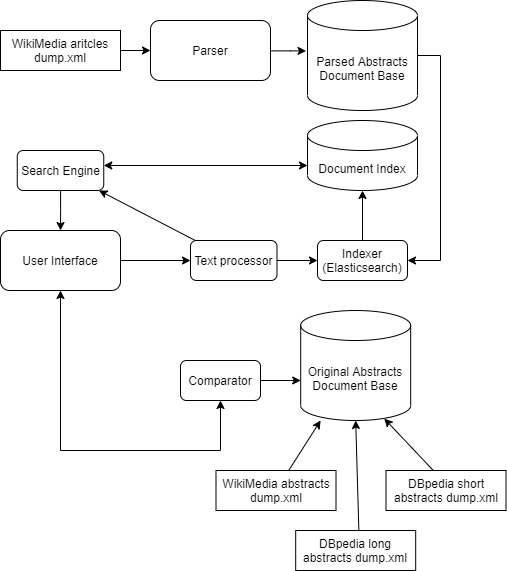

The diagram above was exported from draw.io. Its source (the exported page's mxGraphModel, read from the mxfile embedded in the PNG):
<mxGraphModel dx="1422" dy="804" grid="1" gridSize="10" guides="1" tooltips="1" connect="1" arrows="1" fold="1" page="1" pageScale="1" pageWidth="827" pageHeight="1169" background="none" math="0" shadow="0">
  <root>
    <mxCell id="0" />
    <mxCell id="1" parent="0" />
    <mxCell id="Rz1CEY1B3UPxPN6q1fTu-18" style="edgeStyle=orthogonalEdgeStyle;rounded=0;orthogonalLoop=1;jettySize=auto;html=1;entryX=-0.013;entryY=0.458;entryDx=0;entryDy=0;entryPerimeter=0;" parent="1" source="Rz1CEY1B3UPxPN6q1fTu-1" target="Rz1CEY1B3UPxPN6q1fTu-2" edge="1">
      <mxGeometry relative="1" as="geometry">
        <Array as="points">
          <mxPoint x="810" y="340" />
        </Array>
      </mxGeometry>
    </mxCell>
    <mxCell id="Rz1CEY1B3UPxPN6q1fTu-1" value="Parser" style="rounded=1;whiteSpace=wrap;html=1;" parent="1" vertex="1">
      <mxGeometry x="670" y="310" width="120" height="60" as="geometry" />
    </mxCell>
    <mxCell id="Rz1CEY1B3UPxPN6q1fTu-20" style="rounded=0;orthogonalLoop=1;jettySize=auto;html=1;entryX=1;entryY=0.5;entryDx=0;entryDy=0;exitX=1;exitY=0.5;exitDx=0;exitDy=0;exitPerimeter=0;edgeStyle=orthogonalEdgeStyle;" parent="1" source="Rz1CEY1B3UPxPN6q1fTu-2" target="Rz1CEY1B3UPxPN6q1fTu-11" edge="1">
      <mxGeometry relative="1" as="geometry">
        <Array as="points">
          <mxPoint x="960" y="345" />
          <mxPoint x="960" y="550" />
        </Array>
      </mxGeometry>
    </mxCell>
    <mxCell id="Rz1CEY1B3UPxPN6q1fTu-2" value="Parsed Abstracts&lt;br&gt;Document Base" style="shape=cylinder3;whiteSpace=wrap;html=1;boundedLbl=1;backgroundOutline=1;size=15;" parent="1" vertex="1">
      <mxGeometry x="827" y="290" width="110" height="110" as="geometry" />
    </mxCell>
    <mxCell id="Rz1CEY1B3UPxPN6q1fTu-5" value="Document Index" style="shape=cylinder3;whiteSpace=wrap;html=1;boundedLbl=1;backgroundOutline=1;size=15;" parent="1" vertex="1">
      <mxGeometry x="827" y="410" width="110" height="70" as="geometry" />
    </mxCell>
    <mxCell id="Rz1CEY1B3UPxPN6q1fTu-7" value="Original Abstracts&lt;br&gt;Document Base" style="shape=cylinder3;whiteSpace=wrap;html=1;boundedLbl=1;backgroundOutline=1;size=15;" parent="1" vertex="1">
      <mxGeometry x="820.19" y="600" width="110" height="110" as="geometry" />
    </mxCell>
    <mxCell id="Rz1CEY1B3UPxPN6q1fTu-19" value="" style="edgeStyle=orthogonalEdgeStyle;rounded=0;orthogonalLoop=1;jettySize=auto;html=1;exitX=0.5;exitY=0;exitDx=0;exitDy=0;" parent="1" source="Rz1CEY1B3UPxPN6q1fTu-11" target="Rz1CEY1B3UPxPN6q1fTu-5" edge="1">
      <mxGeometry relative="1" as="geometry">
        <Array as="points">
          <mxPoint x="882" y="530" />
          <mxPoint x="882" y="530" />
        </Array>
      </mxGeometry>
    </mxCell>
    <mxCell id="Rz1CEY1B3UPxPN6q1fTu-11" value="Indexer&lt;br&gt;(Elasticsearch)" style="rounded=1;whiteSpace=wrap;html=1;" parent="1" vertex="1">
      <mxGeometry x="837" y="530" width="90" height="40" as="geometry" />
    </mxCell>
    <mxCell id="Rz1CEY1B3UPxPN6q1fTu-24" value="" style="edgeStyle=none;rounded=0;orthogonalLoop=1;jettySize=auto;html=1;startArrow=none;entryX=0.5;entryY=1;entryDx=0;entryDy=0;" parent="1" source="Rz1CEY1B3UPxPN6q1fTu-16" target="Rz1CEY1B3UPxPN6q1fTu-16" edge="1">
      <mxGeometry relative="1" as="geometry" />
    </mxCell>
    <mxCell id="Rz1CEY1B3UPxPN6q1fTu-35" style="edgeStyle=orthogonalEdgeStyle;rounded=0;orthogonalLoop=1;jettySize=auto;html=1;entryX=0;entryY=0.5;entryDx=0;entryDy=0;startArrow=none;startFill=0;exitX=1;exitY=0.5;exitDx=0;exitDy=0;" parent="1" source="Rz1CEY1B3UPxPN6q1fTu-12" target="Rz1CEY1B3UPxPN6q1fTu-40" edge="1">
      <mxGeometry relative="1" as="geometry">
        <Array as="points" />
      </mxGeometry>
    </mxCell>
    <mxCell id="Rz1CEY1B3UPxPN6q1fTu-12" value="User Interface" style="rounded=1;whiteSpace=wrap;html=1;" parent="1" vertex="1">
      <mxGeometry x="520" y="520" width="120" height="60" as="geometry" />
    </mxCell>
    <mxCell id="Rz1CEY1B3UPxPN6q1fTu-15" value="" style="edgeStyle=orthogonalEdgeStyle;rounded=0;orthogonalLoop=1;jettySize=auto;html=1;" parent="1" source="Rz1CEY1B3UPxPN6q1fTu-14" target="Rz1CEY1B3UPxPN6q1fTu-1" edge="1">
      <mxGeometry relative="1" as="geometry" />
    </mxCell>
    <mxCell id="Rz1CEY1B3UPxPN6q1fTu-14" value="WikiMedia aritcles dump.xml" style="rounded=0;whiteSpace=wrap;html=1;" parent="1" vertex="1">
      <mxGeometry x="520" y="320" width="120" height="40" as="geometry" />
    </mxCell>
    <mxCell id="RIPJGWMhovsIecX7Bo6g-1" value="" style="edgeStyle=orthogonalEdgeStyle;rounded=0;orthogonalLoop=1;jettySize=auto;html=1;" edge="1" parent="1" source="Rz1CEY1B3UPxPN6q1fTu-17" target="Rz1CEY1B3UPxPN6q1fTu-7">
      <mxGeometry relative="1" as="geometry">
        <Array as="points">
          <mxPoint x="810" y="670" />
          <mxPoint x="810" y="670" />
        </Array>
      </mxGeometry>
    </mxCell>
    <mxCell id="Rz1CEY1B3UPxPN6q1fTu-17" value="Comparator" style="rounded=1;whiteSpace=wrap;html=1;" parent="1" vertex="1">
      <mxGeometry x="700" y="650" width="80" height="40" as="geometry" />
    </mxCell>
    <mxCell id="Rz1CEY1B3UPxPN6q1fTu-31" style="edgeStyle=none;rounded=0;orthogonalLoop=1;jettySize=auto;html=1;startArrow=none;startFill=0;" parent="1" target="Rz1CEY1B3UPxPN6q1fTu-7" edge="1">
      <mxGeometry relative="1" as="geometry">
        <mxPoint x="808.19" y="760" as="sourcePoint" />
      </mxGeometry>
    </mxCell>
    <mxCell id="Rz1CEY1B3UPxPN6q1fTu-28" value="WikiMedia abstracts dump.xml" style="rounded=0;whiteSpace=wrap;html=1;" parent="1" vertex="1">
      <mxGeometry x="735.5" y="760" width="120" height="40" as="geometry" />
    </mxCell>
    <mxCell id="Rz1CEY1B3UPxPN6q1fTu-32" style="edgeStyle=none;rounded=0;orthogonalLoop=1;jettySize=auto;html=1;entryX=0.76;entryY=0.983;entryDx=0;entryDy=0;entryPerimeter=0;startArrow=none;startFill=0;" parent="1" target="Rz1CEY1B3UPxPN6q1fTu-7" edge="1">
      <mxGeometry relative="1" as="geometry">
        <mxPoint x="952.8173521636288" y="760" as="sourcePoint" />
      </mxGeometry>
    </mxCell>
    <mxCell id="Rz1CEY1B3UPxPN6q1fTu-29" value="DBpedia short abstracts dump.xml" style="rounded=0;whiteSpace=wrap;html=1;" parent="1" vertex="1">
      <mxGeometry x="905.5" y="760" width="120" height="40" as="geometry" />
    </mxCell>
    <mxCell id="Rz1CEY1B3UPxPN6q1fTu-33" style="edgeStyle=none;rounded=0;orthogonalLoop=1;jettySize=auto;html=1;startArrow=none;startFill=0;entryX=0.5;entryY=1;entryDx=0;entryDy=0;entryPerimeter=0;" parent="1" target="Rz1CEY1B3UPxPN6q1fTu-7" edge="1">
      <mxGeometry relative="1" as="geometry">
        <mxPoint x="878.3607692307694" y="820" as="sourcePoint" />
        <mxPoint x="879.1300000000001" y="710" as="targetPoint" />
      </mxGeometry>
    </mxCell>
    <mxCell id="Rz1CEY1B3UPxPN6q1fTu-30" value="DBpedia long abstracts dump.xml" style="rounded=0;whiteSpace=wrap;html=1;" parent="1" vertex="1">
      <mxGeometry x="815.19" y="820" width="120" height="40" as="geometry" />
    </mxCell>
    <mxCell id="Rz1CEY1B3UPxPN6q1fTu-36" value="" style="edgeStyle=orthogonalEdgeStyle;rounded=0;orthogonalLoop=1;jettySize=auto;html=1;startArrow=classic;startFill=1;exitX=0.5;exitY=1;exitDx=0;exitDy=0;" parent="1" source="Rz1CEY1B3UPxPN6q1fTu-12" target="Rz1CEY1B3UPxPN6q1fTu-17" edge="1">
      <mxGeometry relative="1" as="geometry">
        <Array as="points">
          <mxPoint x="580" y="740" />
        </Array>
      </mxGeometry>
    </mxCell>
    <mxCell id="Rz1CEY1B3UPxPN6q1fTu-39" style="edgeStyle=orthogonalEdgeStyle;rounded=0;orthogonalLoop=1;jettySize=auto;html=1;entryX=0;entryY=0;entryDx=0;entryDy=45;entryPerimeter=0;startArrow=classic;startFill=1;" parent="1" source="Rz1CEY1B3UPxPN6q1fTu-16" target="Rz1CEY1B3UPxPN6q1fTu-5" edge="1">
      <mxGeometry relative="1" as="geometry">
        <Array as="points">
          <mxPoint x="580" y="455" />
        </Array>
      </mxGeometry>
    </mxCell>
    <mxCell id="Rl7LMe_vCJpU-UW4EFGW-1" style="edgeStyle=orthogonalEdgeStyle;rounded=0;orthogonalLoop=1;jettySize=auto;html=1;" parent="1" source="Rz1CEY1B3UPxPN6q1fTu-16" target="Rz1CEY1B3UPxPN6q1fTu-12" edge="1">
      <mxGeometry relative="1" as="geometry" />
    </mxCell>
    <mxCell id="Rz1CEY1B3UPxPN6q1fTu-16" value="Search Engine" style="rounded=1;whiteSpace=wrap;html=1;" parent="1" vertex="1">
      <mxGeometry x="536.75" y="440" width="86.5" height="40" as="geometry" />
    </mxCell>
    <mxCell id="Rz1CEY1B3UPxPN6q1fTu-43" value="" style="edgeStyle=none;rounded=0;orthogonalLoop=1;jettySize=auto;html=1;startArrow=none;startFill=0;" parent="1" source="Rz1CEY1B3UPxPN6q1fTu-40" target="Rz1CEY1B3UPxPN6q1fTu-16" edge="1">
      <mxGeometry relative="1" as="geometry" />
    </mxCell>
    <mxCell id="Rz1CEY1B3UPxPN6q1fTu-45" style="edgeStyle=orthogonalEdgeStyle;rounded=0;orthogonalLoop=1;jettySize=auto;html=1;entryX=0;entryY=0.5;entryDx=0;entryDy=0;startArrow=none;startFill=0;" parent="1" source="Rz1CEY1B3UPxPN6q1fTu-40" target="Rz1CEY1B3UPxPN6q1fTu-11" edge="1">
      <mxGeometry relative="1" as="geometry" />
    </mxCell>
    <mxCell id="Rz1CEY1B3UPxPN6q1fTu-40" value="Text processor" style="rounded=1;whiteSpace=wrap;html=1;" parent="1" vertex="1">
      <mxGeometry x="710" y="530" width="86.5" height="40" as="geometry" />
    </mxCell>
  </root>
</mxGraphModel>